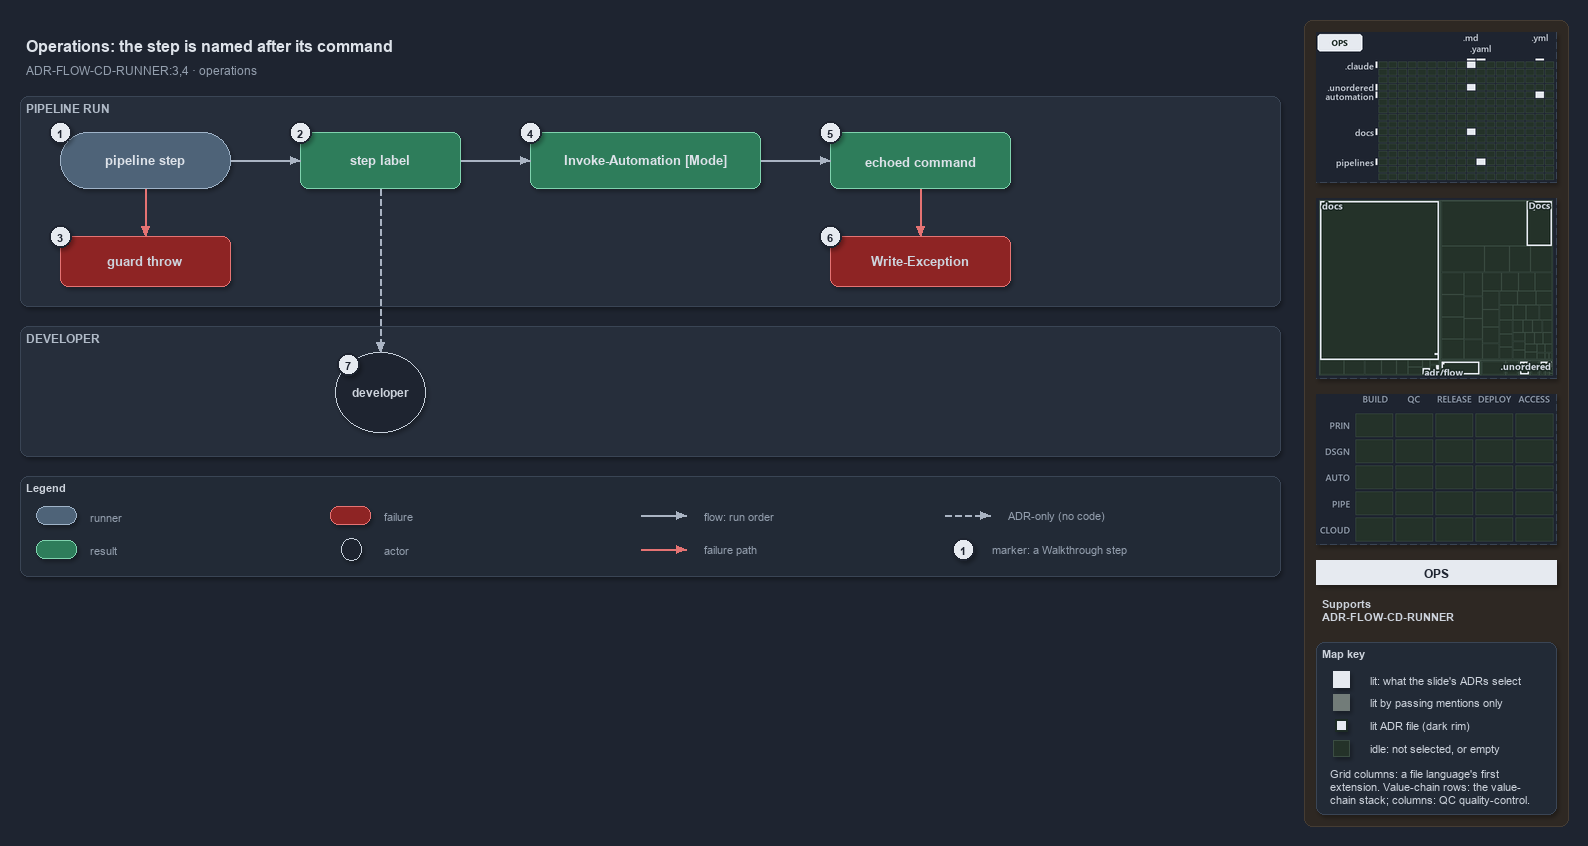

The diagram above was exported from draw.io. Its source (the exported page's mxGraphModel, read from the mxfile embedded in the PNG):
<mxGraphModel dx="1024" dy="768" grid="0" gridSize="10" guides="1" tooltips="1" connect="1" arrows="1" fold="1" page="1" pageScale="1" pageWidth="1572" pageHeight="620" background="#1E2430" math="0" shadow="1">
  <root>
    <mxCell id="0" />
    <mxCell id="1" parent="0" />
    <mxCell id="sidebar-bg" value="" style="rounded=1;arcSize=2;html=1;fillColor=#2E2823;strokeColor=#453C33;shadow=0;" vertex="1" parent="1">
      <mxGeometry x="1304" y="4" width="264" height="806" as="geometry" />
    </mxCell>
    <mxCell id="title" value="Operations: the step is named after its command" style="text;html=1;align=left;verticalAlign=middle;fontSize=16;fontStyle=1;fontColor=#DDE2E9;" vertex="1" parent="1">
      <mxGeometry x="20" y="14" width="1260" height="30" as="geometry" />
    </mxCell>
    <mxCell id="subtitle" value="ADR-FLOW-CD-RUNNER:3,4 &amp;#183; operations" style="text;html=1;align=left;verticalAlign=middle;fontSize=12;fontColor=#949FAE;" vertex="1" parent="1">
      <mxGeometry x="20" y="44" width="1240" height="20" as="geometry" />
    </mxCell>
    <mxCell id="band-run" value="PIPELINE RUN" style="rounded=1;html=1;arcSize=3;fillColor=#262E3B;strokeColor=#3A4555;verticalAlign=top;align=left;spacingLeft=8;fontStyle=1;fontSize=12;fontColor=#B0BAC7;" vertex="1" parent="1">
      <mxGeometry x="20" y="80" width="1260" height="210" as="geometry" />
    </mxCell>
    <mxCell id="band-dev" value="DEVELOPER" style="rounded=1;html=1;arcSize=3;fillColor=#262E3B;strokeColor=#3A4555;verticalAlign=top;align=left;spacingLeft=8;fontStyle=1;fontSize=12;fontColor=#B0BAC7;" vertex="1" parent="1">
      <mxGeometry x="20" y="310" width="1260" height="130" as="geometry" />
    </mxCell>
    <mxCell id="step" value="&lt;b&gt;pipeline step&lt;/b&gt;" style="rounded=1;arcSize=50;whiteSpace=wrap;html=1;fillColor=#4E6378;strokeColor=#9FB3C8;fontSize=13;fontColor=#DDE2E9;" vertex="1" parent="1">
      <mxGeometry x="60" y="116" width="170" height="56" as="geometry" />
    </mxCell>
    <mxCell id="label" value="&lt;b&gt;step label&lt;/b&gt;" style="rounded=1;whiteSpace=wrap;html=1;arcSize=20;fillColor=#2E7D5B;strokeColor=#7FD3AE;fontColor=#DDE2E9;fontSize=13;" vertex="1" parent="1">
      <mxGeometry x="300" y="116" width="160" height="56" as="geometry" />
    </mxCell>
    <mxCell id="loghead" value="&lt;b&gt;Invoke-Automation [Mode]&lt;/b&gt;" style="rounded=1;whiteSpace=wrap;html=1;arcSize=20;fillColor=#2E7D5B;strokeColor=#7FD3AE;fontColor=#DDE2E9;fontSize=13;" vertex="1" parent="1">
      <mxGeometry x="530" y="116" width="230" height="56" as="geometry" />
    </mxCell>
    <mxCell id="echo" value="&lt;b&gt;echoed command&lt;/b&gt;" style="rounded=1;whiteSpace=wrap;html=1;arcSize=20;fillColor=#2E7D5B;strokeColor=#7FD3AE;fontColor=#DDE2E9;fontSize=13;" vertex="1" parent="1">
      <mxGeometry x="830" y="116" width="180" height="56" as="geometry" />
    </mxCell>
    <mxCell id="guardthrow" value="&lt;b&gt;guard throw&lt;/b&gt;" style="rounded=1;whiteSpace=wrap;html=1;arcSize=20;fillColor=#8E2424;strokeColor=#E57373;fontSize=13;" vertex="1" parent="1">
      <mxGeometry x="60" y="220" width="170" height="50" as="geometry" />
    </mxCell>
    <mxCell id="writeexception" value="&lt;b&gt;Write-Exception&lt;/b&gt;" style="rounded=1;whiteSpace=wrap;html=1;arcSize=20;fillColor=#8E2424;strokeColor=#E57373;fontSize=13;" vertex="1" parent="1">
      <mxGeometry x="830" y="220" width="180" height="50" as="geometry" />
    </mxCell>
    <mxCell id="dev" value="&lt;b&gt;developer&lt;/b&gt;" style="ellipse;whiteSpace=wrap;html=1;fillColor=#1E2430;strokeColor=#C7D0DB;fontSize=12;fontColor=#CDD3DC;" vertex="1" parent="1">
      <mxGeometry x="335" y="336" width="90" height="80" as="geometry" />
    </mxCell>
    <mxCell id="p-edge-step-label-a" value="" style="text;html=1;strokeColor=none;fillColor=none;" vertex="1" parent="1">
      <mxGeometry x="230" y="144" width="1" height="1" as="geometry" />
    </mxCell>
    <mxCell id="p-edge-step-label-b" value="" style="text;html=1;strokeColor=none;fillColor=none;" vertex="1" parent="1">
      <mxGeometry x="300" y="144" width="1" height="1" as="geometry" />
    </mxCell>
    <mxCell id="edge-step-label" value="" style="edgeStyle=orthogonalEdgeStyle;rounded=1;html=1;fontSize=10;endArrow=block;strokeColor=#AAB4C3;fontColor=#CDD3DC;shadow=0;" edge="1" parent="1" source="p-edge-step-label-a" target="p-edge-step-label-b">
      <mxGeometry relative="1" as="geometry" />
    </mxCell>
    <mxCell id="p-edge-label-loghead-a" value="" style="text;html=1;strokeColor=none;fillColor=none;" vertex="1" parent="1">
      <mxGeometry x="460" y="144" width="1" height="1" as="geometry" />
    </mxCell>
    <mxCell id="p-edge-label-loghead-b" value="" style="text;html=1;strokeColor=none;fillColor=none;" vertex="1" parent="1">
      <mxGeometry x="530" y="144" width="1" height="1" as="geometry" />
    </mxCell>
    <mxCell id="edge-label-loghead" value="" style="edgeStyle=orthogonalEdgeStyle;rounded=1;html=1;fontSize=10;endArrow=block;strokeColor=#AAB4C3;fontColor=#CDD3DC;shadow=0;" edge="1" parent="1" source="p-edge-label-loghead-a" target="p-edge-label-loghead-b">
      <mxGeometry relative="1" as="geometry" />
    </mxCell>
    <mxCell id="p-edge-loghead-echo-a" value="" style="text;html=1;strokeColor=none;fillColor=none;" vertex="1" parent="1">
      <mxGeometry x="760" y="144" width="1" height="1" as="geometry" />
    </mxCell>
    <mxCell id="p-edge-loghead-echo-b" value="" style="text;html=1;strokeColor=none;fillColor=none;" vertex="1" parent="1">
      <mxGeometry x="830" y="144" width="1" height="1" as="geometry" />
    </mxCell>
    <mxCell id="edge-loghead-echo" value="" style="edgeStyle=orthogonalEdgeStyle;rounded=1;html=1;fontSize=10;endArrow=block;strokeColor=#AAB4C3;fontColor=#CDD3DC;shadow=0;" edge="1" parent="1" source="p-edge-loghead-echo-a" target="p-edge-loghead-echo-b">
      <mxGeometry relative="1" as="geometry" />
    </mxCell>
    <mxCell id="p-edge-step-guardthrow-a" value="" style="text;html=1;strokeColor=none;fillColor=none;" vertex="1" parent="1">
      <mxGeometry x="145" y="172" width="1" height="1" as="geometry" />
    </mxCell>
    <mxCell id="p-edge-step-guardthrow-b" value="" style="text;html=1;strokeColor=none;fillColor=none;" vertex="1" parent="1">
      <mxGeometry x="145" y="220" width="1" height="1" as="geometry" />
    </mxCell>
    <mxCell id="edge-step-guardthrow" value="" style="edgeStyle=orthogonalEdgeStyle;rounded=1;html=1;fontSize=10;endArrow=block;strokeColor=#E57373;fontColor=#CDD3DC;shadow=0;" edge="1" parent="1" source="p-edge-step-guardthrow-a" target="p-edge-step-guardthrow-b">
      <mxGeometry relative="1" as="geometry" />
    </mxCell>
    <mxCell id="p-edge-echo-writeexception-a" value="" style="text;html=1;strokeColor=none;fillColor=none;" vertex="1" parent="1">
      <mxGeometry x="920" y="172" width="1" height="1" as="geometry" />
    </mxCell>
    <mxCell id="p-edge-echo-writeexception-b" value="" style="text;html=1;strokeColor=none;fillColor=none;" vertex="1" parent="1">
      <mxGeometry x="920" y="220" width="1" height="1" as="geometry" />
    </mxCell>
    <mxCell id="edge-echo-writeexception" value="" style="edgeStyle=orthogonalEdgeStyle;rounded=1;html=1;fontSize=10;endArrow=block;strokeColor=#E57373;fontColor=#CDD3DC;shadow=0;" edge="1" parent="1" source="p-edge-echo-writeexception-a" target="p-edge-echo-writeexception-b">
      <mxGeometry relative="1" as="geometry" />
    </mxCell>
    <mxCell id="p-edge-label-dev-a" value="" style="text;html=1;strokeColor=none;fillColor=none;" vertex="1" parent="1">
      <mxGeometry x="380" y="172" width="1" height="1" as="geometry" />
    </mxCell>
    <mxCell id="p-edge-label-dev-b" value="" style="text;html=1;strokeColor=none;fillColor=none;" vertex="1" parent="1">
      <mxGeometry x="380" y="336" width="1" height="1" as="geometry" />
    </mxCell>
    <mxCell id="edge-label-dev" value="" style="edgeStyle=orthogonalEdgeStyle;rounded=1;html=1;fontSize=10;endArrow=block;strokeColor=#AAB4C3;dashed=1;fontColor=#CDD3DC;shadow=0;" edge="1" parent="1" source="p-edge-label-dev-a" target="p-edge-label-dev-b">
      <mxGeometry relative="1" as="geometry" />
    </mxCell>
    <mxCell id="mark-1" value="1" style="ellipse;html=1;fillColor=#E6EAF0;strokeColor=#1E2430;strokeWidth=2;fontColor=#1E2430;fontStyle=1;fontSize=11;" vertex="1" parent="1">
      <mxGeometry x="49" y="105" width="22" height="22" as="geometry" />
    </mxCell>
    <mxCell id="mark-2" value="2" style="ellipse;html=1;fillColor=#E6EAF0;strokeColor=#1E2430;strokeWidth=2;fontColor=#1E2430;fontStyle=1;fontSize=11;" vertex="1" parent="1">
      <mxGeometry x="289" y="105" width="22" height="22" as="geometry" />
    </mxCell>
    <mxCell id="mark-3" value="3" style="ellipse;html=1;fillColor=#E6EAF0;strokeColor=#1E2430;strokeWidth=2;fontColor=#1E2430;fontStyle=1;fontSize=11;" vertex="1" parent="1">
      <mxGeometry x="49" y="209" width="22" height="22" as="geometry" />
    </mxCell>
    <mxCell id="mark-4" value="4" style="ellipse;html=1;fillColor=#E6EAF0;strokeColor=#1E2430;strokeWidth=2;fontColor=#1E2430;fontStyle=1;fontSize=11;" vertex="1" parent="1">
      <mxGeometry x="519" y="105" width="22" height="22" as="geometry" />
    </mxCell>
    <mxCell id="mark-5" value="5" style="ellipse;html=1;fillColor=#E6EAF0;strokeColor=#1E2430;strokeWidth=2;fontColor=#1E2430;fontStyle=1;fontSize=11;" vertex="1" parent="1">
      <mxGeometry x="819" y="105" width="22" height="22" as="geometry" />
    </mxCell>
    <mxCell id="mark-6" value="6" style="ellipse;html=1;fillColor=#E6EAF0;strokeColor=#1E2430;strokeWidth=2;fontColor=#1E2430;fontStyle=1;fontSize=11;" vertex="1" parent="1">
      <mxGeometry x="819" y="209" width="22" height="22" as="geometry" />
    </mxCell>
    <mxCell id="mark-7" value="7" style="ellipse;html=1;fillColor=#E6EAF0;strokeColor=#1E2430;strokeWidth=2;fontColor=#1E2430;fontStyle=1;fontSize=11;" vertex="1" parent="1">
      <mxGeometry x="337" y="337" width="22" height="22" as="geometry" />
    </mxCell>
    <mxCell id="legend" value="&lt;b&gt;Legend&lt;/b&gt;" style="rounded=1;whiteSpace=wrap;html=1;arcSize=6;fillColor=#222A36;strokeColor=#3A4555;align=left;verticalAlign=top;spacing=8;fontSize=11;fontColor=#CDD3DC;" vertex="1" parent="1">
      <mxGeometry x="20" y="460" width="1260" height="100" as="geometry" />
    </mxCell>
    <mxCell id="legend-0" value="" style="rounded=1;arcSize=50;whiteSpace=wrap;html=1;fillColor=#4E6378;strokeColor=#9FB3C8;fontColor=#DDE2E9;" vertex="1" parent="1">
      <mxGeometry x="36" y="490" width="40" height="18" as="geometry" />
    </mxCell>
    <mxCell id="legend-0-text" value="runner" style="text;html=1;align=left;verticalAlign=middle;fontSize=11;fontColor=#949FAE;" vertex="1" parent="1">
      <mxGeometry x="84" y="489" width="300" height="20" as="geometry" />
    </mxCell>
    <mxCell id="legend-1" value="" style="rounded=1;whiteSpace=wrap;html=1;arcSize=20;fillColor=#2E7D5B;strokeColor=#7FD3AE;" vertex="1" parent="1">
      <mxGeometry x="36" y="524" width="40" height="18" as="geometry" />
    </mxCell>
    <mxCell id="legend-1-text" value="result" style="text;html=1;align=left;verticalAlign=middle;fontSize=11;fontColor=#949FAE;" vertex="1" parent="1">
      <mxGeometry x="84" y="523" width="300" height="20" as="geometry" />
    </mxCell>
    <mxCell id="legend-2" value="" style="rounded=1;whiteSpace=wrap;html=1;arcSize=20;fillColor=#8E2424;strokeColor=#E57373;" vertex="1" parent="1">
      <mxGeometry x="330" y="490" width="40" height="18" as="geometry" />
    </mxCell>
    <mxCell id="legend-2-text" value="failure" style="text;html=1;align=left;verticalAlign=middle;fontSize=11;fontColor=#949FAE;" vertex="1" parent="1">
      <mxGeometry x="378" y="489" width="300" height="20" as="geometry" />
    </mxCell>
    <mxCell id="legend-3" value="" style="ellipse;whiteSpace=wrap;html=1;fillColor=#1E2430;strokeColor=#C7D0DB;fontColor=#CDD3DC;" vertex="1" parent="1">
      <mxGeometry x="341" y="522" width="20" height="22" as="geometry" />
    </mxCell>
    <mxCell id="legend-3-text" value="actor" style="text;html=1;align=left;verticalAlign=middle;fontSize=11;fontColor=#949FAE;" vertex="1" parent="1">
      <mxGeometry x="378" y="523" width="300" height="20" as="geometry" />
    </mxCell>
    <mxCell id="p-legend-4-a" value="" style="text;html=1;strokeColor=none;fillColor=none;" vertex="1" parent="1">
      <mxGeometry x="640" y="499" width="1" height="1" as="geometry" />
    </mxCell>
    <mxCell id="p-legend-4-b" value="" style="text;html=1;strokeColor=none;fillColor=none;" vertex="1" parent="1">
      <mxGeometry x="686" y="499" width="1" height="1" as="geometry" />
    </mxCell>
    <mxCell id="legend-4" value="" style="edgeStyle=orthogonalEdgeStyle;rounded=1;html=1;fontSize=10;endArrow=block;strokeColor=#AAB4C3;fontColor=#CDD3DC;shadow=0;" edge="1" parent="1" source="p-legend-4-a" target="p-legend-4-b">
      <mxGeometry relative="1" as="geometry" />
    </mxCell>
    <mxCell id="legend-4-text" value="flow: run order" style="text;html=1;align=left;verticalAlign=middle;fontSize=11;fontColor=#949FAE;" vertex="1" parent="1">
      <mxGeometry x="698" y="489" width="300" height="20" as="geometry" />
    </mxCell>
    <mxCell id="p-legend-5-a" value="" style="text;html=1;strokeColor=none;fillColor=none;" vertex="1" parent="1">
      <mxGeometry x="640" y="533" width="1" height="1" as="geometry" />
    </mxCell>
    <mxCell id="p-legend-5-b" value="" style="text;html=1;strokeColor=none;fillColor=none;" vertex="1" parent="1">
      <mxGeometry x="686" y="533" width="1" height="1" as="geometry" />
    </mxCell>
    <mxCell id="legend-5" value="" style="edgeStyle=orthogonalEdgeStyle;rounded=1;html=1;fontSize=10;endArrow=block;strokeColor=#E57373;fontColor=#CDD3DC;shadow=0;" edge="1" parent="1" source="p-legend-5-a" target="p-legend-5-b">
      <mxGeometry relative="1" as="geometry" />
    </mxCell>
    <mxCell id="legend-5-text" value="failure path" style="text;html=1;align=left;verticalAlign=middle;fontSize=11;fontColor=#949FAE;" vertex="1" parent="1">
      <mxGeometry x="698" y="523" width="300" height="20" as="geometry" />
    </mxCell>
    <mxCell id="p-legend-6-a" value="" style="text;html=1;strokeColor=none;fillColor=none;" vertex="1" parent="1">
      <mxGeometry x="944" y="499" width="1" height="1" as="geometry" />
    </mxCell>
    <mxCell id="p-legend-6-b" value="" style="text;html=1;strokeColor=none;fillColor=none;" vertex="1" parent="1">
      <mxGeometry x="990" y="499" width="1" height="1" as="geometry" />
    </mxCell>
    <mxCell id="legend-6" value="" style="edgeStyle=orthogonalEdgeStyle;rounded=1;html=1;fontSize=10;endArrow=block;strokeColor=#AAB4C3;dashed=1;fontColor=#CDD3DC;shadow=0;" edge="1" parent="1" source="p-legend-6-a" target="p-legend-6-b">
      <mxGeometry relative="1" as="geometry" />
    </mxCell>
    <mxCell id="legend-6-text" value="ADR-only (no code)" style="text;html=1;align=left;verticalAlign=middle;fontSize=11;fontColor=#949FAE;" vertex="1" parent="1">
      <mxGeometry x="1002" y="489" width="320" height="20" as="geometry" />
    </mxCell>
    <mxCell id="legend-7" value="1" style="ellipse;html=1;fillColor=#E6EAF0;strokeColor=#1E2430;strokeWidth=2;fontColor=#1E2430;fontStyle=1;fontSize=11;" vertex="1" parent="1">
      <mxGeometry x="952" y="522" width="22" height="22" as="geometry" />
    </mxCell>
    <mxCell id="legend-7-text" value="marker: a Walkthrough step" style="text;html=1;align=left;verticalAlign=middle;fontSize=11;fontColor=#949FAE;" vertex="1" parent="1">
      <mxGeometry x="986" y="523" width="320" height="20" as="geometry" />
    </mxCell>
    <mxCell id="minimap-grid" value="" style="shape=image;html=1;imageAspect=0;aspect=fixed;verticalLabelPosition=bottom;strokeColor=#3A4555;dashed=1;fillColor=#222A36;image=data:image/png,(base64 omitted: 11616 chars);" vertex="1" parent="1">
      <mxGeometry x="1316" y="16" width="240" height="150" as="geometry" />
    </mxCell>
    <mxCell id="minimap-tree" value="" style="shape=image;html=1;imageAspect=0;aspect=fixed;verticalLabelPosition=bottom;strokeColor=#3A4555;dashed=1;fillColor=#222A36;image=data:image/png,(base64 omitted: 10448 chars);" vertex="1" parent="1">
      <mxGeometry x="1316" y="182" width="240" height="180" as="geometry" />
    </mxCell>
    <mxCell id="minimap-chain" value="" style="shape=image;html=1;imageAspect=0;aspect=fixed;verticalLabelPosition=bottom;strokeColor=#3A4555;dashed=1;fillColor=#222A36;image=data:image/png,(base64 omitted: 11912 chars);" vertex="1" parent="1">
      <mxGeometry x="1316" y="378" width="240" height="150" as="geometry" />
    </mxCell>
    <mxCell id="lens-badge" value="OPS" style="rounded=0;whiteSpace=wrap;html=1;align=center;verticalAlign=middle;fontSize=12;fontStyle=1;fontColor=#1E2430;fillColor=#E6EAF0;strokeColor=none;" vertex="1" parent="1">
      <mxGeometry x="1316" y="544" width="240" height="24" as="geometry" />
    </mxCell>
    <mxCell id="supports" value="&lt;b&gt;Supports&lt;/b&gt;&lt;br&gt;ADR-FLOW-CD-RUNNER" style="text;html=1;whiteSpace=wrap;align=left;verticalAlign=top;fontSize=11;fontColor=#CDD3DC;" vertex="1" parent="1">
      <mxGeometry x="1316" y="576" width="240" height="38" as="geometry" />
    </mxCell>
    <mxCell id="mapkey" value="&lt;b&gt;Map key&lt;/b&gt;" style="rounded=1;arcSize=6;whiteSpace=wrap;html=1;align=left;verticalAlign=top;fontSize=11;fontColor=#CDD3DC;fillColor=#222A36;strokeColor=#3A4555;spacingLeft=8;spacingTop=2;" vertex="1" parent="1">
      <mxGeometry x="1316" y="626" width="240" height="172" as="geometry" />
    </mxCell>
    <mxCell id="mapkey-lit" value="" style="rounded=0;html=1;fillColor=#E6EAF0;strokeColor=#E6EAF0;" vertex="1" parent="1">
      <mxGeometry x="1333.0" y="655.0" width="16" height="16" as="geometry" />
    </mxCell>
    <mxCell id="mapkey-lit-text" value="lit: what the slide's ADRs select" style="text;html=1;align=left;verticalAlign=middle;fontSize=11;fontColor=#CDD3DC;" vertex="1" parent="1">
      <mxGeometry x="1364" y="653" width="184" height="20" as="geometry" />
    </mxCell>
    <mxCell id="mapkey-touched" value="" style="rounded=0;html=1;fillColor=#727C79;strokeColor=#727C79;" vertex="1" parent="1">
      <mxGeometry x="1333.0" y="678.0" width="16" height="16" as="geometry" />
    </mxCell>
    <mxCell id="mapkey-touched-text" value="lit by passing mentions only" style="text;html=1;align=left;verticalAlign=middle;fontSize=11;fontColor=#CDD3DC;" vertex="1" parent="1">
      <mxGeometry x="1364" y="676" width="184" height="20" as="geometry" />
    </mxCell>
    <mxCell id="mapkey-adr" value="" style="rounded=0;html=1;fillColor=#E6EAF0;strokeColor=#1C2A24;strokeWidth=2;" vertex="1" parent="1">
      <mxGeometry x="1335.0" y="703.0" width="12" height="12" as="geometry" />
    </mxCell>
    <mxCell id="mapkey-adr-text" value="lit ADR file (dark rim)" style="text;html=1;align=left;verticalAlign=middle;fontSize=11;fontColor=#CDD3DC;" vertex="1" parent="1">
      <mxGeometry x="1364" y="699" width="184" height="20" as="geometry" />
    </mxCell>
    <mxCell id="mapkey-idle" value="" style="rounded=0;html=1;fillColor=#243229;strokeColor=#3B4D43;" vertex="1" parent="1">
      <mxGeometry x="1333.0" y="724.0" width="16" height="16" as="geometry" />
    </mxCell>
    <mxCell id="mapkey-idle-text" value="idle: not selected, or empty" style="text;html=1;align=left;verticalAlign=middle;fontSize=11;fontColor=#CDD3DC;" vertex="1" parent="1">
      <mxGeometry x="1364" y="722" width="184" height="20" as="geometry" />
    </mxCell>
    <mxCell id="mapkey-codes" value="Grid columns: a file language's first&lt;br&gt;extension. Value-chain rows: the value-&lt;br&gt;chain stack; columns: QC quality-control." style="text;html=1;align=left;verticalAlign=top;whiteSpace=wrap;fontSize=11;fontColor=#CDD3DC;" vertex="1" parent="1">
      <mxGeometry x="1324" y="746" width="224" height="46" as="geometry" />
    </mxCell>
  </root>
</mxGraphModel>